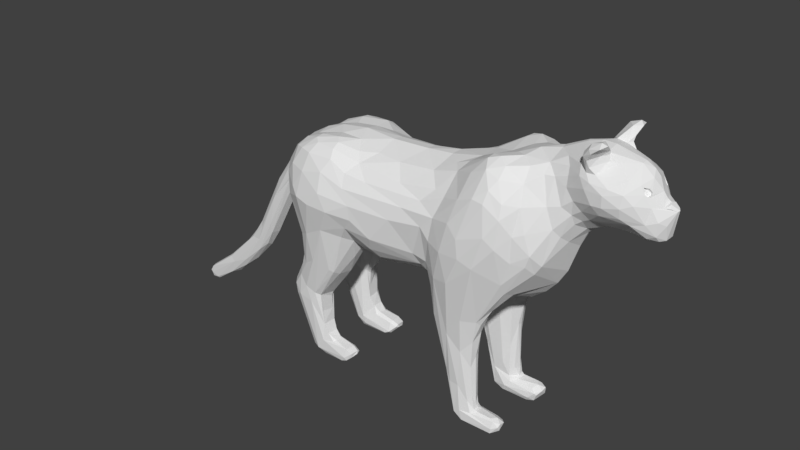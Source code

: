 # Source: Mountain_Lion_v2.blend  (saved by Blender 2.77.0; exported with 4.5.12 LTS)
import bpy
from mathutils import Matrix  # noqa: F401  (used for matrix-valued properties, if any)

bpy.ops.wm.read_factory_settings(use_empty=True)
scene = bpy.context.scene
scene.name = 'Scene'

# ---- collections
col_collection_1 = bpy.data.collections.new('Collection 1'); scene.collection.children.link(col_collection_1)

# ---- world
world_world = bpy.data.worlds.new('World'); scene.world = world_world
world_world.color = (0.05088, 0.05088, 0.05088)
world_world.use_sun_shadow = False
world_world.sun_shadow_jitter_overblur = 0.0
world_world.cycles.sampling_method = 'MANUAL'

# ---- meshes
me_plane_001 = bpy.data.meshes.new('Plane.001')
me_plane_001.from_pydata([(0.6654, 3.686, 0.1025), (-0.4421, 3.327, 0.3007), (-0.1316, 3.39, 0.4923), (-1.454, 2.951, 0.3333), (-2.49, 2.671, 0.1857), (-3.341, 2.561, 0.1151), (-5.536, 2.525, -3.462e-07), (-6.416, 2.398, 2.185e-07), (-6.942, 2.15, 0.4465), (-8.056, 1.43, 0.01419), (1.495, 1.691, 0.06363), (2.005, 2.034, 0.1008), (1.744, 1.922, 0.03302), (2.125, 2.134, 0.2689), (2.545, 2.097, 0.03031), (2.641, 2.136, 0.2061), (3.06, 2.011, 0.04893), (3.538, 2.191, 0.1518), (3.392, 2.321, 0.4055), (3.17, 2.223, 0.4217), (2.839, 2.547, 0.6733), (2.659, 2.692, 0.8079), (2.157, 2.641, 0.8504), (1.64, 2.54, 0.7388), (1.982, 2.89, 0.9693), (1.369, 2.345, 0.6947), (1.58, 2.195, 0.5422), (-8.021, 0.8598, 0.4104), (-5.804, -0.7387, 0.1281), (-5.248, -0.8272, 0.4603), (-5.079, 2.241, 0.8636), (-4.139, -0.4977, 1.148), (0.0405, -0.1934, 0.9358), (0.6441, 0.6182, 0.9884), (1.209, 1.493, 0.457), (1.539, 3.84, 0.6064), (2.944, 3.509, 0.504), (3.159, 3.283, 0.3436), (3.142, 3.342, 0.3179), (3.424, 2.992, 0.2505), (-7.945, 1.429, 0.3336), (-8.164, 1.162, 0.1988), (-6.793, -0.5443, 1.423), (-5.032, -0.2995, 1.194), (-4.951, -0.3457, 1.109), (-7.276, -0.4999, 0.6907), (-7.281, -0.375, 0.4995), (-7.125, -1.135, 0.7337), (-3.424, 1.901, 1.158), (-2.295, 2.065, 1.14), (-2.659, 1.701, 1.313), (0.8453, 3.182, 0.6902), (1.126, 2.524, 0.794), (-3.526, 0.9667, 1.551), (-3.171, 1.403, 1.453), (-5.116, 1.788, 1.426), (-4.874, 2.033, 1.101), (-7.37, 1.827, 0.876), (-7.059, 1.984, 1.155), (-4.812, 1.005, 1.682), (-5.059, 1.415, 1.61), (-7.828, 0.7695, 0.5321), (-7.926, 0.5559, 0.3462), (1.178, 3.521, 0.6222), (1.204, 3.302, 0.7065), (1.59, 3.48, 0.8764), (1.745, 3.6, 0.8589), (1.888, 3.416, 0.9484), (2.704, 3.592, 0.6209), (2.36, 3.375, 0.9217), (3.054, 3.307, 0.5074), (2.7, 3.298, 0.8308), (3.225, 3.013, 0.4496), (-7.779, 0.5596, 0.4453), (-7.562, 0.2443, 0.5919), (-5.019, 0.2413, 1.574), (-7.507, 0.6166, 1.073), (-7.519, 1.003, 1.123), (-2.882, 0.106, 1.303), (0.9829, 1.897, 0.8649), (1.116, 1.68, 0.7028), (1.394, 2.059, 0.5737), (1.204, 3.031, 0.7495), (1.414, 2.756, 0.7773), (1.764, 3.227, 0.9512), (2.259, 3.218, 0.9911), (2.254, 2.903, 0.97), (2.661, 2.973, 0.8852), (2.914, 3.066, 0.7323), (3.164, 2.604, 0.5461), (3.414, 2.691, 0.422), (3.553, 2.593, 0.2521), (0.6246, 1.195, 1.225), (0.8013, 2.456, 0.8922), (0.2148, 2.914, 1.013), (0.59, 3.17, 0.73), (0.2852, 2.391, 1.219), (0.8064, 0.8761, 0.9492), (0.07456, 3.537, 0.1258), (0.7587, 0.02514, 0.05928), (-0.4212, -0.8262, 0.06674), (-3.572, -0.8421, 0.3158), (-5.091, -0.5316, 0.1634), (-7.625, 0.2913, 0.3104), (-7.902, 1.152, 0.5205), (3.419, 2.177, 0.2852), (3.124, 2.094, 0.2606), (2.635, 2.294, 0.4366), (1.775, 2.306, 0.5795), (1.564, 1.892, 0.2556), (-2.46, -0.5609, 0.8717), (-2.421, -0.341, 1.183), (-2.74, -0.5095, 0.824), (-0.2264, -0.5783, 0.4039), (-0.06355, -0.3885, 0.631), (-0.05703, 2.466, 1.502), (-0.06376, 0.2202, 1.37), (0.1752, 0.9164, 1.387), (0.2108, 1.649, 1.407), (0.4653, 1.744, 1.272), (-1.706, 0.7353, 1.756), (-2.54, 1.058, 1.459), (-2.23, 0.7748, 1.517), (-2.128, 1.435, 1.467), (-2.43, 0.0406, 1.334), (-2.752, -0.2289, 1.129), (-0.04616, 2.084, 1.617), (-0.1245, 1.291, 1.654), (0.5096, 0.8621, 1.228), (-1.96, -0.1418, 1.623), (-2.358, -0.8244, 0.2799), (-0.3892, -0.6345, 0.321), (-2.089, -0.7691, 0.2559), (-0.5343, -0.6329, 0.3001), (-1.188, -0.8085, 0.2564), (-1.914, 2.012, 1.296), (-1.32, 2.223, 1.551), (-0.8231, 2.433, 1.642), (-0.4928, 2.394, 1.657), (-1.151, 1.303, 1.811), (-1.079, 0.7825, 1.828), (-1.494, 1.587, 1.706), (-1.476, -0.07083, 1.744), (-0.6938, 0.6133, 1.766), (-0.3864, 1.564, 1.764), (-1.192, 2.869, 1.191), (-0.8505, 3.287, 0.986), (-0.2935, 2.971, 1.322), (-0.2893, 3.248, 1.05), (-0.6981, 3.123, 1.269), (-0.4368, 2.733, 1.526), (-1.186, -1.191, 1.483), (-0.8078, -1.189, 1.286), (-0.05843, -0.1007, 1.221), (-0.4571, -0.7431, 0.7424), (-0.4388, -0.6698, 0.5218), (-0.7412, -1.141, 0.7977), (-2.086, -1.346, 1.399), (-2.206, -0.5143, 1.407), (-0.4641, -0.7879, 1.089), (-1.781, -0.9803, 0.3939), (-0.8912, -0.8714, 0.4461), (-1.185, -1.252, 0.5467), (-2.375, -0.9566, 0.5504), (-2.274, -1.0, 0.4523), (-0.9428, -1.864, 1.225), (-1.06, -1.732, 0.7147), (-1.875, -1.481, 0.4862), (-1.375, -1.707, 0.5627), (-1.63, -1.779, 1.434), (-0.8338, -1.592, 1.0), (-0.9392, -2.382, 1.055), (-1.341, -3.34, 1.283), (-0.9556, -2.327, 0.9393), (-1.002, -2.687, 1.185), (-1.739, -2.982, 1.264), (-1.263, -2.235, 1.329), (-1.072, -3.007, 0.7747), (-1.922, -2.709, 0.7058), (-0.9636, -3.735, 0.8704), (-1.788, -3.06, 0.6691), (-1.515, -3.841, 0.6904), (-1.256, -3.593, 0.7034), (-0.8937, -3.864, 1.045), (-0.9575, -3.571, 1.149), (-1.604, -3.323, 1.277), (-1.062, -3.784, 1.208), (-1.272, -4.116, 1.282), (-0.8604, -4.002, 0.9634), (-0.883, -3.99, 1.142), (-1.453, -4.243, 1.267), (-0.948, -4.11, 1.227), (-1.055, -3.999, 0.7564), (-0.8256, -4.066, 0.8652), (-0.9936, -4.15, 0.7174), (-1.609, -4.186, 0.769), (-1.501, -4.358, 0.7039), (-1.216, -4.484, 0.6979), (-1.139, -4.305, 0.6539), (-0.3412, -4.045, 1.127), (-0.7933, -4.038, 1.126), (-1.188, -4.396, 1.287), (-0.2734, -4.434, 1.243), (-0.08566, -4.213, 1.166), (-0.05602, -4.163, 0.9146), (-0.3265, -4.129, 0.809), (-0.4615, -4.541, 0.7602), (-0.2706, -4.487, 0.7818), (-0.4029, -4.42, 0.7111), (-0.2092, -4.231, 0.7523), (-0.2565, -4.288, 1.25), (-0.2234, -4.05, 0.9778), (-0.05741, -4.131, 1.088), (-0.2314, -4.093, 1.17), (-0.07508, -4.332, 1.097), (-0.2359, -4.503, 0.8331), (-4.144, 0.1964, 1.573), (-4.435, 1.698, 1.378), (-4.612, -0.4604, 1.136), (-4.302, -0.2135, 1.379), (-4.509, 2.507, 0.1023), (-4.549, 2.277, 0.6747), (0.1838, 3.281, 0.7341), (0.5907, 3.421, 0.5233), (3.38, 3.153, 0.007133), (3.068, 3.608, 0.144), (2.76, 3.874, 0.1356), (2.33, 3.861, 0.4517), (1.992, 4.027, 0.3822), (1.661, 4.016, 0.3619), (1.28, 3.995, 0.06903), (-7.823, 0.437, 0.1752), (-7.607, 1.731, 0.4644), (-7.005, 2.156, 0.8207), (-7.555, 1.384, 0.988), (-5.839, 2.448, 0.8223), (-3.784, 2.251, 0.743), (-2.652, 2.358, 0.7627), (-2.092, 2.657, 0.5425), (-1.838, 2.601, 0.8539), (-1.659, 2.836, 0.595), (-0.8515, 3.309, 0.7279), (-0.5407, 3.38, 0.8853), (1.01, 3.666, 0.4204), (-7.052, -0.7702, 0.5035), (-6.593, -0.9853, 0.3525), (-6.649, -0.5848, 0.1488), (-5.784, -1.377, 1.44), (-5.242, -0.145, 1.476), (-7.018, 1.559, 1.446), (-6.391, 2.028, 1.433), (-6.771, 2.033, 1.307), (-5.614, 2.042, 1.421), (-5.786, 1.12, 1.799), (-5.814, 1.684, 1.629), (-6.632, 0.7756, 1.76), (-6.488, 1.521, 1.634), (-7.324, 1.208, 1.32), (-6.846, 0.9963, 1.655), (-7.151, 0.6061, 1.477), (-6.176, 0.6863, 1.83), (-5.527, 0.641, 1.8), (-6.447, 2.346, 1.035), (-6.257, 2.289, 1.204), (-5.686, 2.386, 1.023), (-5.677, 2.274, 1.23), (-6.434, 2.374, 0.8099), (-6.045, 2.391, 0.4351), (-5.025, -0.5786, 0.6288), (-6.466, -0.3863, 1.592), (-5.865, -0.06254, 1.652), (-7.12, -0.5775, 1.113), (-7.084, -1.137, 1.008), (-6.187, -1.046, 0.3116), (-5.838, -1.039, 0.3366), (-5.529, -1.563, 0.7995), (-5.666, -1.437, 1.372), (-6.919, -2.062, 0.5794), (-6.674, -1.51, 0.4993), (-7.023, -1.376, 0.6438), (-7.196, -1.722, 0.8084), (-7.205, -1.893, 0.7267), (-7.17, -1.716, 1.023), (-7.034, -1.995, 1.302), (-6.715, -1.495, 1.393), (-6.953, -1.367, 1.22), (-5.71, -1.594, 0.6277), (-5.62, -1.546, 1.184), (-6.357, -1.238, 1.493), (-6.754, -2.257, 1.385), (-6.721, -2.229, 0.5681), (-6.294, -1.753, 0.513), (-7.335, -2.542, 0.6586), (-7.515, -2.407, 0.8168), (-7.458, -2.673, 0.8013), (-7.488, -2.596, 0.9471), (-7.495, -2.404, 1.022), (-7.305, -2.412, 1.248), (-6.48, -2.46, 0.6395), (-6.326, -2.47, 1.249), (-7.015, -2.617, 1.377), (-6.794, -2.743, 0.5707), (-7.041, -2.644, 0.5739), (-6.205, -2.483, 0.8394), (-6.257, -2.636, 0.855), (-6.298, -2.514, 0.7398), (-6.449, -2.394, 1.355), (-7.209, -2.691, 1.29), (-7.365, -2.68, 1.16), (-6.242, -3.444, 0.802), (-6.323, -3.039, 1.188), (-6.259, -3.442, 1.206), (-6.271, -3.069, 0.8372), (-6.595, -2.726, 1.372), (-6.67, -4.253, 0.7206), (-6.808, -4.338, 0.8354), (-6.839, -4.315, 0.9727), (-6.711, -4.287, 1.174), (-6.45, -4.146, 0.7004), (-6.288, -3.998, 1.241), (-6.347, -4.565, 0.8917), (-6.621, -4.501, 0.8668), (-5.994, -3.968, 0.7944), (-6.505, -4.331, 1.245), (-5.899, -3.913, 1.104), (-5.949, -3.943, 1.19), (-6.598, -4.488, 1.052), (-5.933, -3.892, 0.8848), (-6.475, -4.481, 0.7645), (-6.361, -4.371, 0.6982), (-5.265, -4.109, 1.179), (-5.452, -4.005, 1.184), (-5.471, -4.272, 1.255), (-5.7, -4.509, 1.103), (-6.258, -4.474, 1.176), (-5.736, -4.541, 0.8718), (-5.43, -4.32, 0.7084), (-5.446, -4.056, 0.7967), (-5.256, -4.146, 0.8253), (-5.581, -4.419, 1.233), (-5.577, -4.405, 0.699), (-5.242, -4.09, 0.9172), (-5.792, -4.525, 0.8005), (-5.412, -4.378, 0.791), (-5.222, -4.179, 0.955), (-5.261, -4.224, 1.141), (-5.419, -4.363, 1.213), (-8.062, 0.644, 0.3776), (-8.08, 0.3867, 0.2643), (-8.115, 1.009, 0.3358), (-8.338, 0.2324, 0.3391), (-8.916, 0.08609, 0.1759), (-8.426, -0.1736, 0.2238), (-9.032, -0.5379, 0.3299), (-9.33, -1.859, 0.2023), (-9.277, -1.498, 0.2995), (-9.621, -2.369, 0.1411), (-9.713, -1.762, 0.2589), (-9.885, -2.261, 0.2669), (-9.791, -1.622, 0.1625), (-10.65, -2.634, -0.001712), (-10.23, -2.294, 0.1903), (-10.84, -2.887, 0.1335), (-10.21, -3.107, 0.03783), (-9.923, -2.641, 0.2196), (-10.71, -3.523, 0.1427), (-11.38, -3.41, 0.1523), (-11.16, -3.518, 0.2331), (-10.6, -3.246, 0.2347), (-11.37, -3.986, 0.1795), (-12.37, -4.157, 0.1323), (-12.15, -4.474, 0.1488), (-12.12, -4.519, 0.112), (-12.4, -4.398, 0.1428), (-12.38, -4.526, 0.1177), (-12.5, -4.349, 0.1156), (3.137, 3.235, 0.4441), (3.016, 3.389, 0.3342), (3.098, 3.256, 0.3187), (3.086, 3.415, 0.35), (2.996, 3.453, 0.4627), (3.077, 3.213, 0.4112), (2.991, 3.29, 0.4658), (2.959, 3.428, 0.439), (3.088, 3.307, 0.2919), (3.527, 3.071, 0.1001), (3.68, 2.919, 0.0526), (3.546, 2.993, 0.1687), (2.132, 4.045, 0.5395), (1.991, 4.014, 0.7031), (1.828, 4.079, 0.3919), (2.034, 4.353, 0.6086), (1.693, 4.059, 0.553), (1.54, 3.73, 0.7533), (1.698, 4.031, 0.9885), (1.798, 3.947, 0.9892), (2.095, 4.421, 0.886), (1.864, 4.253, 1.037), (1.833, 4.334, 0.8502), (1.69, 4.134, 0.9274), (2.207, 4.34, 0.8015), (1.83, 3.754, 0.9057), (2.136, 4.316, 1.059), (1.968, 3.601, 0.8354), (1.922, 4.15, 1.053), (2.155, 4.155, 0.5699), (-5.407, -4.005, 0.8866), (-5.203, -0.9176, 0.9653), (-4.612, -0.6974, 0.8134), (-4.9, -0.5927, 0.4994), (-0.3411, -4.526, 1.149), (-0.9846, -4.508, 1.122), (-1.369, -4.431, 1.127), (-1.576, -4.248, 1.113), (-1.954, -2.564, 0.9807), (-1.878, -2.715, 1.178), (-2.226, -1.373, 1.22), (-2.348, -0.6503, 1.073), (-2.466, -0.8283, 0.2814), (-2.445, -0.7962, 0.4359), (-4.969, -0.4627, 0.8318), (-2.747, -0.6715, 0.5197), (-4.131, -0.7505, 0.8247), (0.624, 3.689, -0.06406), (-0.3997, 3.34, -0.322), (-0.1316, 3.39, -0.4923), (-1.485, 2.942, -0.3134), (-0.8651, 3.122, -0.04318), (-2.461, 2.698, -0.1272), (-3.372, 2.529, -0.1963), (-7.557, 1.865, 1.197e-06), (-6.942, 2.15, -0.4464), (1.587, 1.804, -0.08065), (2.004, 2.047, -0.1316), (2.52, 2.112, -0.1073), (3.083, 2.02, -0.09325), (3.288, 2.034, 0.03299), (3.436, 2.112, -0.1258), (3.476, 2.216, -0.2675), (3.569, 2.228, -0.06756), (3.372, 2.306, -0.4091), (2.824, 2.482, -0.6351), (2.839, 2.547, -0.6733), (2.659, 2.692, -0.8079), (2.157, 2.641, -0.8504), (1.64, 2.54, -0.7388), (1.982, 2.89, -0.9693), (1.58, 2.195, -0.5422), (-7.874, 1.039, -0.5504), (-7.538, 0.5004, -0.9399), (-5.704, -0.7632, -0.1894), (-5.248, -0.8272, -0.4603), (-5.145, 2.194, -1.011), (-4.139, -0.4977, -1.148), (-2.86, -0.2509, -1.125), (0.3321, -0.1037, -0.546), (0.6441, 0.6182, -0.9884), (1.163, 1.559, -0.6061), (1.545, 3.862, -0.5775), (2.223, 3.836, -0.5323), (2.702, 3.559, -0.6517), (2.945, 3.505, -0.5077), (3.158, 3.279, -0.347), (3.282, 3.124, -0.272), (3.464, 3.092, -0.002278), (-7.917, 1.483, -0.3252), (-6.69, -0.5134, -1.491), (-5.044, -0.1968, -1.275), (-4.951, -0.3457, -1.109), (-7.325, -0.3512, -0.6624), (-7.125, -1.135, -0.7337), (-3.867, 1.888, -1.181), (-2.654, 1.984, -1.136), (-1.842, 2.187, -1.202), (-2.451, 1.583, -1.382), (-1.976, 1.567, -1.494), (0.8453, 3.182, -0.6902), (1.126, 2.524, -0.794), (-3.526, 0.9667, -1.551), (-3.171, 1.403, -1.453), (-5.116, 1.788, -1.426), (-7.13, 1.929, -1.134), (-4.812, 1.005, -1.682), (-5.059, 1.415, -1.61), (-7.918, 0.8322, -0.471), (-7.955, 0.6882, -0.4091), (-7.747, 0.6088, -0.5616), (1.178, 3.521, -0.6222), (1.204, 3.302, -0.7065), (1.59, 3.48, -0.8764), (1.888, 3.416, -0.9484), (1.752, 3.601, -0.8611), (2.349, 3.353, -0.9344), (2.756, 3.316, -0.7849), (2.996, 3.422, -0.4915), (3.225, 3.013, -0.4497), (3.7, 2.934, -0.006796), (-7.854, 0.5509, -0.3539), (-7.559, 0.2721, -0.6313), (-5.019, 0.2413, -1.574), (-4.767, 0.5906, -1.665), (-7.545, 0.936, -1.087), (-2.882, 0.106, -1.303), (0.9829, 1.897, -0.8649), (1.369, 2.345, -0.6947), (1.204, 3.031, -0.7495), (1.414, 2.756, -0.7773), (1.764, 3.227, -0.9512), (2.265, 3.186, -0.9928), (2.254, 2.903, -0.97), (2.661, 2.973, -0.8852), (2.842, 3.183, -0.7799), (3.164, 2.604, -0.5461), (3.427, 2.669, -0.4163), (3.553, 2.592, -0.2521), (0.6246, 1.195, -1.225), (0.8014, 2.456, -0.8922), (0.4655, 1.744, -1.272), (0.2292, 2.923, -1.001), (0.5901, 3.17, -0.73), (0.2852, 2.392, -1.219), (0.8064, 0.8761, -0.9492), (0.1464, 3.529, -0.1853), (0.9947, 0.4319, 1.655e-07), (1.274, 1.227, -1.044e-07), (1.414, 1.591, -0.1415), (0.403, -0.3808, 6.366e-08), (0.7804, 0.105, -0.1246), (-0.00342, -0.6917, -7.756e-09), (-2.809, -0.9148, -1.285e-07), (-2.747, -0.6715, -0.5197), (-3.572, -0.8421, -0.3158), (-4.081, -0.9518, 4.113e-08), (-5.332, -0.4832, 0.05407), (-5.452, -0.5112, -0.02246), (-5.05, -0.544, -0.2096), (-7.227, 0.03009, -9.298e-07), (-6.826, -0.3144, -0.01091), (-7.533, 0.1824, -0.3233), (-7.982, 1.207, -0.4028), (3.188, 2.143, -0.347), (2.596, 2.21, -0.3245), (2.028, 2.17, -0.3539), (1.775, 2.306, -0.5795), (1.391, 1.995, -0.5412), (1.642, 1.911, -0.2134), (-2.46, -0.5609, -0.8717), (-2.74, -0.5095, -0.8239), (-0.1552, -0.5305, -0.4447), (-0.1297, -0.4325, -0.6931), (-0.08391, 2.451, -1.528), (-0.1455, 0.6856, -1.55), (0.03568, 0.075, -1.248), (0.2108, 1.649, -1.407), (-2.279, 1.017, -1.492), (-2.653, 0.9, -1.439), (-2.527, -0.1925, -1.218), (-2.397, 0.3935, -1.411), (0.1752, 0.9164, -1.387), (-0.08021, 1.64, -1.652), (-0.04654, 2.088, -1.616), (0.5096, 0.8621, -1.228), (-1.93, 0.03445, -1.656), (-2.358, -0.8244, -0.2799), (-2.089, -0.7691, -0.2559), (-0.3893, -0.6345, -0.321), (-0.5343, -0.6329, -0.3001), (-1.188, -0.8085, -0.2564), (-1.956, -0.9433, -2.971e-07), (-0.4463, -0.8443, -0.04314), (-0.9893, 2.208, -1.675), (-1.327, 2.226, -1.542), (-0.4929, 2.394, -1.657), (-1.647, 0.8084, -1.771), (-1.079, 0.7825, -1.828), (-1.494, 1.587, -1.706), (-1.476, -0.07077, -1.744), (-0.6939, 0.6134, -1.766), (-0.3684, 1.464, -1.756), (-1.181, 2.823, -1.235), (-0.8505, 3.287, -0.986), (-0.443, 2.91, -1.419), (-0.1573, 2.858, -1.329), (-0.6981, 3.123, -1.269), (-0.2892, 3.248, -1.05), (-1.171, -1.091, -1.498), (-0.7409, -1.143, -1.249), (-0.4571, -0.7431, -0.7424), (-0.8206, -1.152, -0.7208), (-0.4388, -0.6698, -0.5218), (-2.265, -0.3502, -1.371), (-0.1162, -0.3286, -1.024), (-0.6404, -1.091, -1.007), (-1.781, -0.9803, -0.3939), (-0.8912, -0.8714, -0.4461), (-1.185, -1.252, -0.5467), (-2.375, -0.9566, -0.5504), (-2.274, -1.0, -0.4523), (-0.9428, -1.864, -1.225), (-2.089, -1.356, -1.394), (-1.738, -2.982, -1.264), (-1.06, -1.732, -0.7147), (-1.875, -1.481, -0.4862), (-1.375, -1.707, -0.5627), (-1.63, -1.779, -1.434), (-0.8338, -1.592, -1.0), (-0.9392, -2.382, -1.055), (-1.341, -3.34, -1.283), (-0.9556, -2.327, -0.9393), (-1.002, -2.687, -1.185), (-1.604, -3.323, -1.277), (-1.263, -2.235, -1.329), (-1.072, -3.007, -0.7747), (-1.922, -2.709, -0.7058), (-0.9636, -3.735, -0.8704), (-1.788, -3.06, -0.6691), (-1.515, -3.841, -0.6904), (-1.256, -3.593, -0.7034), (-0.8937, -3.864, -1.045), (-0.9575, -3.571, -1.149), (-1.062, -3.784, -1.208), (-1.272, -4.116, -1.282), (-0.8604, -4.002, -0.9634), (-0.883, -3.99, -1.142), (-0.7933, -4.038, -1.126), (-1.535, -4.2, -1.218), (-1.404, -4.285, -1.271), (-0.948, -4.11, -1.226), (-1.055, -3.999, -0.7564), (-0.8256, -4.066, -0.8652), (-0.9936, -4.15, -0.7174), (-1.609, -4.186, -0.769), (-1.501, -4.358, -0.7039), (-1.216, -4.484, -0.6979), (-1.139, -4.305, -0.6539), (-0.3412, -4.045, -1.127), (-1.188, -4.396, -1.287), (-0.2734, -4.434, -1.243), (-0.08566, -4.213, -1.166), (-0.3265, -4.129, -0.809), (-0.4615, -4.541, -0.7602), (-0.4029, -4.42, -0.7111), (-0.2092, -4.231, -0.7523), (-0.2565, -4.288, -1.25), (-0.2234, -4.05, -0.9778), (-0.05741, -4.131, -1.088), (-0.2314, -4.093, -1.17), (-0.07508, -4.332, -1.097), (-0.05602, -4.163, -0.9146), (-0.2477, -4.501, -0.8087), (-4.575, -0.8359, -6.663e-07), (-4.144, 0.1964, -1.573), (-4.435, 1.698, -1.378), (-4.793, 2.088, -1.018), (-4.612, -0.4604, -1.136), (-4.302, -0.2135, -1.379), (-4.472, 2.482, -0.1889), (-4.549, 2.277, -0.6748), (0.1838, 3.281, -0.7341), (3.276, 3.292, 0.006181), (2.976, 3.742, -0.07286), (3.106, 3.572, -0.1031), (2.714, 3.838, -0.2455), (2.755, 3.894, -0.02849), (2.043, 4.0, -0.3897), (1.991, 4.094, -1.218e-06), (1.794, 4.052, -0.3626), (1.643, 4.099, 1.362e-06), (1.259, 3.994, -0.05935), (-7.736, 0.3862, -0.2009), (-7.869, 0.3908, -0.007773), (-7.592, 1.735, -0.515), (-7.005, 2.156, -0.8208), (-7.607, 1.258, -0.9615), (-5.839, 2.448, -0.8223), (-5.562, 2.432, -0.439), (-3.784, 2.251, -0.743), (-2.982, 2.303, -0.7724), (-2.263, 2.595, -0.5315), (-2.279, 2.378, -0.8631), (-1.659, 2.836, -0.595), (-0.8653, 3.297, -0.7123), (-1.707, 2.685, -0.8684), (-0.5407, 3.38, -0.8853), (1.01, 3.666, -0.4207), (0.5907, 3.421, -0.5233), (-6.917, -0.834, -0.4305), (-7.281, -0.3749, -0.4995), (-6.625, -0.5996, -0.1513), (-5.703, -1.452, -1.402), (-5.321, -0.1147, -1.514), (-7.399, 1.667, -1.005), (-6.912, 1.471, -1.529), (-6.391, 2.028, -1.433), (-6.812, 2.07, -1.257), (-5.614, 2.042, -1.421), (-5.677, 2.274, -1.23), (-5.786, 1.12, -1.799), (-5.814, 1.684, -1.629), (-6.514, 1.317, -1.695), (-7.059, 0.7307, -1.558), (-7.325, 1.226, -1.315), (-7.381, 0.6395, -1.254), (-6.176, 0.6863, -1.83), (-6.661, 0.6657, -1.74), (-5.527, 0.641, -1.8), (-6.447, 2.346, -1.035), (-6.257, 2.289, -1.204), (-5.686, 2.386, -1.023), (-6.434, 2.374, -0.8099), (-6.272, 2.346, -0.4347), (-6.305, -0.7102, -1.554), (-5.865, -0.06255, -1.652), (-7.138, -0.7429, -0.9922), (-6.215, -0.7543, -0.1604), (-6.314, -1.217, -0.369), (-5.707, -1.813, -0.8559), (-5.443, -1.348, -0.6798), (-6.919, -2.062, -0.5794), (-7.023, -1.376, -0.6438), (-7.196, -1.722, -0.8084), (-7.205, -1.893, -0.7268), (-7.237, -1.87, -1.023), (-7.091, -1.367, -1.018), (-6.977, -1.574, -1.214), (-6.715, -1.495, -1.393), (-5.794, -1.476, -0.5411), (-6.298, -2.514, -0.7397), (-5.806, -1.706, -1.332), (-6.754, -2.257, -1.385), (-6.721, -2.229, -0.5681), (-6.674, -1.51, -0.4993), (-6.294, -1.753, -0.513), (-7.33, -2.542, -0.6561), (-7.5, -2.385, -0.8032), (-7.499, -2.513, -1.002), (-7.465, -2.326, -1.018), (-7.305, -2.412, -1.248), (-6.48, -2.46, -0.6395), (-6.305, -2.456, -1.231), (-6.356, -2.678, -1.257), (-7.041, -2.644, -0.5739), (-6.794, -2.743, -0.5707), (-6.206, -2.482, -0.8261), (-6.257, -2.636, -0.8551), (-6.43, -2.431, -1.347), (-7.476, -2.653, -0.8152), (-7.314, -2.662, -1.226), (-6.242, -3.444, -0.802), (-6.258, -3.407, -1.141), (-7.069, -2.624, -1.369), (-6.595, -2.726, -1.372), (-6.271, -3.069, -0.8372), (-6.328, -3.406, -1.252), (-6.67, -4.253, -0.7206), (-6.827, -4.326, -0.8492), (-6.822, -4.322, -1.001), (-6.817, -4.184, -1.122), (-6.566, -4.379, -1.221), (-6.45, -4.146, -0.7004), (-6.467, -4.34, -1.244), (-6.288, -3.998, -1.241), (-6.347, -4.565, -0.8917), (-6.631, -4.511, -0.9182), (-5.994, -3.968, -0.7944), (-5.899, -3.913, -1.104), (-5.949, -3.943, -1.19), (-5.933, -3.892, -0.8848), (-6.361, -4.371, -0.6982), (-5.265, -4.109, -1.179), (-5.452, -4.005, -1.184), (-5.471, -4.272, -1.255), (-5.419, -4.363, -1.213), (-5.7, -4.509, -1.103), (-6.388, -4.46, -1.187), (-5.736, -4.541, -0.8718), (-5.43, -4.32, -0.7084), (-5.256, -4.146, -0.8253), (-5.446, -4.056, -0.7967), (-5.581, -4.42, -1.233), (-5.577, -4.405, -0.699), (-5.242, -4.09, -0.9172), (-5.792, -4.525, -0.8005), (-5.412, -4.378, -0.791), (-5.261, -4.224, -1.141), (-5.222, -4.179, -0.955), (-8.168, 1.167, -0.1877), (-8.779, 0.4322, 0.01004), (-8.233, 0.4885, -0.3531), (-8.067, 0.2257, -0.0001223), (-8.171, 0.2334, -0.2284), (-7.957, 0.4126, -0.1573), (-8.193, 0.8875, -0.3358), (-8.011, 0.4967, -0.2982), (-8.803, 0.2688, -0.1675), (-8.479, -0.1792, -0.2795), (-9.137, -0.1748, 0.003426), (-8.962, -0.7152, -0.3383), (-9.363, -1.899, -0.2094), (-9.037, -0.4436, -0.3049), (-9.189, -0.4227, -0.1638), (-8.568, -0.6097, 0.002185), (-9.239, -1.863, -0.01974), (-9.615, -1.58, -0.2656), (-9.404, -1.789, -0.2773), (-9.81, -1.53, -0.01535), (-10.14, -2.03, 0.01763), (-9.947, -2.193, -0.2607), (-9.777, -1.618, -0.1725), (-9.616, -2.444, -0.02593), (-10.39, -3.08, -0.2341), (-10.23, -2.235, -0.1537), (-10.56, -3.389, -0.1446), (-9.804, -2.537, -0.2003), (-11.5, -3.45, 0.01025), (-11.31, -3.606, -0.2225), (-10.94, -3.004, -0.154), (-11.11, -3.9, 0.02233), (-11.26, -3.878, -0.1964), (-11.61, -3.583, -0.1407), (-11.27, -3.996, -0.08084), (-12.02, -4.471, -0.09969), (-12.39, -4.129, 0.003681), (-12.35, -4.13, -0.1257), (-12.32, -4.544, -0.1177), (-12.16, -4.49, -0.146), (-12.34, -4.237, -0.151), (-12.48, -4.324, -0.123), (-12.12, -4.544, -0.0276), (-12.45, -4.462, -0.1139), (3.066, 3.293, -0.497), (3.139, 3.235, -0.444), (3.023, 3.385, -0.33), (3.055, 3.444, -0.3734), (2.991, 3.291, -0.4658), (3.076, 3.213, -0.4115), (3.135, 3.352, -0.3165), (2.955, 3.424, -0.4324), (3.092, 3.277, -0.2998), (3.52, 3.063, -0.1185), (3.655, 2.965, -0.07364), (2.132, 4.009, -0.5247), (2.034, 4.353, -0.6086), (1.662, 4.006, -0.5032), (1.54, 3.73, -0.7533), (1.698, 4.031, -0.9885), (1.798, 3.947, -0.9892), (2.095, 4.421, -0.886), (2.136, 4.316, -1.059), (1.864, 4.253, -1.037), (1.833, 4.334, -0.8502), (2.207, 4.34, -0.8015), (1.83, 3.754, -0.9057), (1.985, 3.605, -0.8216), (1.922, 4.15, -1.053), (2.155, 4.155, -0.5699), (-5.407, -4.005, -0.8867), (-5.307, -1.17, -0.9054), (-4.612, -0.6974, -0.8134), (-4.9, -0.5926, -0.4994), (-0.3411, -4.526, -1.149), (-0.9846, -4.508, -1.122), (-1.369, -4.431, -1.127), (-1.576, -4.259, -1.086), (-1.905, -2.705, -1.13), (-2.226, -1.373, -1.22), (-2.348, -0.6503, -1.073), (-2.466, -0.8283, -0.2814), (-2.445, -0.7962, -0.4359), (-4.989, -0.5195, -0.6575), (-5.0, -0.4237, -1.023), (-4.131, -0.7505, -0.8247), (-6.166, -0.6677, 1.336e-08), (-4.351, -0.9082, 0.3371), (-0.977, -0.7606, 0.3114), (-1.454, -0.8169, 0.3021), (-1.903, -0.8421, 0.2974), (-0.7429, -1.289, 1.165), (-4.767, 0.5907, 1.665), (2.151, 3.893, 0.541), (3.47, 2.983, -0.2347), (-7.006, -0.571, -1.239), (-4.351, -0.9082, -0.3371), (-0.977, -0.7606, -0.3114), (-1.454, -0.8169, -0.3021), (-1.903, -0.8421, -0.2974), (-0.7383, 1.805, -1.778), (-6.475, -4.481, -0.7645), (1.69, 4.134, -0.9274), (1.991, 4.014, -0.703), (-2.374, -0.8245, 0.2936), (-0.3961, -0.6399, 0.3249), (-0.1525, -4.283, 0.7873), (-5.06, -0.5806, 0.3457), (-5.325, 2.41, 0.4998), (-6.114, -3.735, 0.8486), (-6.134, -3.742, 1.176), (-6.996, 2.199, 4.697e-07), (-2.374, -0.8245, -0.2936), (-0.3961, -0.6399, -0.3249), (-0.7808, 2.642, -1.554), (-0.1525, -4.283, -0.7873), (-5.06, -0.5806, -0.3457), (-5.14, 2.345, -0.6167), (-6.114, -3.735, -0.8486), (-6.134, -3.742, -1.176)], [], [(424, 427, 1), (3, 1, 427), (236, 5, 220, 221), (238, 240, 3), (23, 25, 26, 108), (6, 894, 220), (267, 6, 7), (8, 7, 897), (8, 897, 430), (430, 9, 232), (40, 232, 9), (11, 13, 109), (13, 11, 14), (16, 436, 106), (436, 17, 105), (17, 18, 105), (20, 18, 89), (89, 21, 20), (19, 20, 107), (22, 86, 24), (108, 20, 22), (22, 21, 86), (23, 108, 22), (25, 81, 26), (893, 29, 28, 533), (76, 61, 73), (284, 42, 271, 285), (286, 274, 28), (112, 125, 31), (31, 422, 112), (32, 33, 153), (32, 114, 99), (34, 81, 80), (35, 0, 243), (243, 393, 35), (879, 403, 227), (68, 226, 227), (225, 226, 36), (36, 226, 68), (37, 376, 659), (39, 659, 376), (39, 376, 72), (40, 9, 41), (42, 259, 271), (259, 76, 271), (51, 64, 63, 223), (43, 75, 248), (74, 103, 46), (45, 46, 47), (46, 244, 47), (244, 279, 47), (47, 272, 45), (217, 50, 48), (48, 237, 236), (49, 239, 237), (50, 54, 123), (49, 50, 135), (66, 67, 69, 403), (51, 223, 95), (93, 79, 52), (52, 51, 93), (53, 121, 54), (55, 217, 56), (57, 58, 233), (57, 40, 234), (62, 27, 347), (63, 65, 393), (66, 393, 65), (66, 65, 67), (25, 79, 80, 81), (67, 85, 69), (68, 403, 69), (36, 68, 71), (70, 71, 88), (70, 380, 36), (386, 90, 91), (386, 439, 496), (231, 103, 73), (878, 261, 75), (77, 104, 76), (82, 84, 65, 64), (25, 83, 52), (25, 52, 79), (523, 524, 34, 97), (84, 83, 24), (85, 84, 24), (87, 85, 86), (88, 71, 87), (89, 87, 21), (72, 88, 89), (90, 72, 89), (90, 89, 18), (91, 90, 18), (91, 17, 386), (92, 33, 97), (79, 97, 80), (119, 92, 79), (93, 96, 119), (94, 96, 93), (94, 93, 95), (94, 222, 148), (33, 99, 97), (34, 80, 97), (0, 423, 98), (131, 130, 875, 874), (523, 97, 99), (10, 109, 34), (526, 99, 114), (100, 113, 891), (418, 421, 529), (101, 532, 529), (532, 101, 873), (533, 102, 893), (536, 537, 103), (537, 246, 103), (536, 103, 231), (536, 231, 669), (104, 40, 41), (15, 106, 107), (107, 108, 13), (26, 109, 13), (417, 158, 111), (110, 111, 112), (155, 891, 113), (115, 126, 96), (94, 148, 147), (119, 96, 118), (120, 141, 123), (121, 124, 122), (122, 123, 121), (121, 123, 54), (111, 158, 124), (118, 96, 126), (128, 92, 117), (128, 153, 33), (117, 116, 128), (129, 120, 122), (130, 876, 875), (130, 890, 876), (130, 131, 133, 132), (131, 874, 891), (134, 875, 876, 418), (134, 568, 100), (134, 874, 875), (134, 891, 874), (134, 418, 568), (138, 137, 139, 144), (876, 890, 418), (136, 123, 141), (137, 141, 139), (150, 126, 115), (138, 144, 126), (115, 147, 150), (138, 150, 137), (149, 145, 136, 137), (139, 120, 140), (142, 140, 120), (116, 127, 143), (144, 143, 127), (127, 126, 144), (149, 146, 145), (154, 156, 162, 161), (148, 242, 149), (149, 242, 146), (149, 150, 147), (149, 137, 150), (152, 153, 116), (154, 161, 155), (155, 161, 891), (155, 114, 154), (32, 159, 154, 114), (169, 142, 129), (157, 129, 158), (151, 143, 142), (142, 169, 151), (159, 32, 153, 152), (160, 164, 890, 876), (159, 152, 877), (159, 156, 154), (160, 875, 874, 161), (175, 157, 416, 415), (874, 891, 161), (160, 161, 162), (164, 419, 890), (165, 877, 152), (165, 152, 151), (157, 175, 129), (180, 178, 163, 164), (166, 168, 162), (166, 170, 173), (166, 177, 168), (178, 414, 163), (183, 171, 174, 184), (180, 164, 167), (167, 162, 168), (168, 182, 167), (170, 877, 165), (171, 165, 174), (171, 173, 170), (174, 186, 184), (186, 176, 172), (176, 186, 174), (167, 181, 180), (178, 413, 414), (180, 196, 195), (178, 195, 413), (172, 190, 187), (172, 185, 190), (183, 179, 173), (201, 190, 413, 412), (183, 184, 189), (185, 175, 190), (175, 415, 413), (186, 172, 187), (181, 182, 192), (181, 198, 196), (210, 191, 187), (188, 200, 193), (197, 206, 410, 411), (190, 201, 187), (192, 179, 188), (192, 193, 194), (194, 205, 209), (193, 200, 199, 211), (198, 208, 197), (210, 201, 202), (59, 878, 216, 53), (200, 191, 199), (201, 412, 411), (201, 411, 410), (204, 205, 211), (209, 204, 892), (207, 215, 206), (206, 197, 208), (211, 213, 212), (211, 212, 204), (215, 207, 892), (204, 212, 214), (212, 203, 214), (203, 202, 214), (202, 410, 214), (650, 532, 873), (409, 893, 102), (216, 878, 75), (60, 59, 53, 54), (218, 219, 43, 44), (56, 48, 236), (31, 408, 422), (218, 31, 219), (2, 242, 148, 222), (219, 75, 43), (218, 44, 408), (220, 894, 30), (221, 30, 56), (223, 0, 98), (222, 223, 2), (223, 98, 2), (659, 661, 225), (38, 37, 659), (660, 663, 226), (660, 225, 661), (226, 663, 665), (228, 229, 390), (228, 879, 227), (230, 667, 668), (667, 229, 228), (228, 665, 667), (230, 35, 229), (232, 233, 8), (235, 894, 267), (236, 237, 5), (237, 4, 5), (240, 241, 3), (146, 239, 145), (245, 244, 46, 246), (2, 1, 242), (242, 241, 146), (244, 245, 278, 279), (46, 103, 246), (58, 234, 257, 249), (247, 248, 270), (248, 247, 276), (43, 248, 276), (276, 407, 43), (276, 287, 407), (252, 254, 60, 55), (250, 256, 254), (250, 252, 265), (250, 263, 251), (251, 249, 250), (254, 253, 59, 60), (252, 55, 56), (259, 42, 269, 255), (253, 254, 256), (255, 256, 258), (257, 259, 258), (258, 249, 257), (259, 77, 76), (235, 262, 263, 264), (259, 255, 258), (260, 270, 261), (269, 270, 260), (260, 255, 269), (278, 277, 281, 279), (262, 251, 263), (262, 233, 58), (264, 265, 30), (264, 894, 235), (267, 8, 266), (266, 8, 233), (29, 893, 268), (268, 407, 275), (275, 407, 287), (275, 286, 29), (269, 284, 288), (269, 288, 270), (271, 45, 272), (272, 285, 271), (273, 246, 28), (246, 537, 872), (872, 534, 28), (303, 305, 286), (306, 247, 270), (270, 289, 306), (276, 306, 299), (47, 280, 282, 272), (292, 293, 281), (282, 280, 293, 296), (280, 279, 281), (280, 281, 293), (283, 282, 296, 297), (283, 285, 282), (273, 291, 278, 245), (283, 284, 285), (286, 291, 274), (305, 298, 291), (287, 299, 303), (289, 270, 288), (289, 288, 284), (284, 283, 289), (302, 301, 318, 314), (273, 274, 291), (290, 277, 278), (292, 277, 302), (293, 292, 294), (293, 294, 295), (296, 293, 295), (296, 308, 297), (295, 308, 296), (300, 283, 297), (310, 312, 299), (313, 306, 289), (300, 289, 283), (289, 300, 313), (290, 302, 277), (290, 298, 301), (304, 305, 303), (294, 316, 295), (307, 323, 300), (309, 895, 318), (313, 323, 319, 311), (312, 305, 304), (313, 311, 306), (315, 321, 326, 316), (319, 896, 311), (314, 329, 328), (315, 328, 321), (331, 330, 341, 406), (316, 317, 308), (307, 308, 317), (325, 896, 319), (332, 331, 319), (334, 339, 323), (320, 321, 328), (336, 318, 322), (322, 337, 336), (332, 323, 339), (324, 325, 331), (340, 329, 318), (318, 336, 340), (320, 334, 326), (327, 322, 895), (329, 340, 328), (341, 330, 345, 344), (343, 336, 338, 344), (332, 330, 331), (333, 339, 334), (333, 346, 339), (335, 320, 342), (339, 346, 332), (341, 337, 406), (338, 341, 344), (333, 320, 335), (342, 328, 340), (340, 343, 335), (343, 346, 333, 335), (809, 802, 354, 356), (787, 41, 9), (787, 351, 41), (670, 62, 789), (789, 348, 352), (348, 789, 62), (349, 41, 351), (347, 348, 62), (350, 352, 348), (352, 801, 789), (351, 353, 349), (350, 354, 352), (796, 351, 787), (359, 357, 353), (353, 351, 359), (355, 354, 350), (351, 796, 359), (359, 796, 805), (356, 354, 364), (357, 359, 361), (364, 355, 368), (358, 368, 355), (358, 357, 361), (824, 828, 372, 374), (361, 806, 360), (361, 360, 362), (362, 366, 361), (809, 356, 363), (364, 363, 356), (814, 366, 362), (365, 369, 817), (817, 372, 828), (369, 371, 372), (371, 369, 367), (371, 373, 374), (377, 384, 38, 379), (376, 70, 72), (72, 70, 88), (382, 383, 380, 70), (378, 381, 376, 37), (36, 380, 379), (377, 383, 382), (382, 381, 377), (381, 384, 377), (383, 377, 379, 380), (392, 398, 391, 390), (384, 37, 38), (387, 39, 386), (388, 389, 879), (405, 388, 228), (388, 879, 228), (228, 390, 391), (228, 391, 405), (392, 390, 229), (392, 35, 399), (35, 393, 399), (394, 395, 404, 397), (66, 403, 401), (394, 399, 393), (327, 895, 896, 324), (396, 391, 398), (398, 399, 397), (400, 405, 391), (396, 402, 400), (401, 403, 879), (401, 389, 395), (879, 389, 401), (405, 404, 389), (420, 268, 893, 409), (324, 406, 327), (311, 309, 312), (304, 299, 312), (420, 43, 407), (408, 409, 873), (410, 206, 215), (412, 196, 197), (195, 196, 413), (416, 163, 414), (414, 415, 416), (416, 158, 417), (418, 890, 419), (418, 110, 112), (418, 112, 421), (44, 420, 409, 408), (656, 429, 676, 657), (44, 43, 420), (420, 407, 268), (101, 421, 422), (423, 230, 668), (424, 522, 425), (427, 681, 426), (426, 680, 678), (429, 656, 220, 5), (675, 6, 656, 903), (5, 428, 429), (710, 7, 6, 675), (710, 431, 7), (447, 504, 445, 543), (430, 671, 465), (430, 897, 431), (545, 433, 12), (433, 434, 11), (434, 433, 541), (433, 542, 541), (434, 541, 540), (435, 16, 14), (436, 435, 437), (439, 17, 437), (440, 513, 438), (441, 442, 440), (442, 443, 512), (443, 442, 444), (444, 442, 543), (450, 451, 902, 534), (447, 544, 504), (484, 485, 792), (448, 484, 539), (449, 501, 702), (449, 498, 486), (455, 591, 456, 527), (451, 726, 717), (452, 903, 653), (547, 871, 453), (453, 454, 547), (833, 461, 660, 661), (455, 548, 549), (457, 544, 525), (684, 668, 458), (458, 844, 684), (459, 662, 460), (460, 853, 459), (881, 466, 725, 724), (461, 460, 662), (462, 836, 463), (471, 472, 474, 652), (467, 468, 870), (469, 713, 470), (713, 723, 470), (470, 686, 687), (470, 719, 686), (687, 538, 469), (471, 676, 677, 472), (474, 472, 473, 475), (679, 682, 473), (476, 685, 487, 488), (669, 498, 469, 538), (476, 488, 505), (477, 503, 516), (481, 671, 672), (672, 694, 481), (691, 465, 671), (482, 500, 705), (487, 684, 844), (489, 844, 491), (491, 492, 490), (460, 493, 492), (493, 511, 492), (493, 460, 461), (461, 494, 830), (513, 880, 840), (497, 791, 793), (669, 670, 497), (497, 486, 669), (498, 669, 486), (457, 503, 504, 544), (499, 705, 500), (501, 673, 701), (448, 449, 486), (651, 454, 655), (477, 506, 504), (505, 488, 489, 507), (523, 521, 457, 524), (505, 507, 506), (446, 506, 507), (446, 507, 508), (508, 490, 492), (508, 509, 446), (510, 508, 511), (508, 492, 511), (510, 443, 509), (511, 512, 510), (512, 511, 495), (512, 495, 513), (521, 456, 515), (515, 503, 521), (503, 515, 517), (517, 516, 503), (516, 520, 518), (521, 527, 456), (522, 424, 98), (523, 99, 527), (455, 526, 528, 548), (525, 524, 457), (526, 527, 99), (543, 441, 541, 542), (569, 567, 899), (529, 530, 867), (533, 535, 102), (533, 534, 535), (539, 673, 448), (539, 792, 786), (438, 437, 540), (540, 437, 435), (541, 441, 540), (563, 564, 566, 565), (447, 543, 542), (542, 545, 447), (544, 447, 545), (545, 525, 544), (546, 866, 868), (556, 590, 546), (546, 590, 866), (548, 899, 589), (548, 589, 549), (550, 518, 520), (582, 584, 518), (551, 558, 552), (553, 517, 515), (553, 520, 517), (573, 554, 475), (475, 575, 573), (562, 557, 573), (474, 475, 554), (557, 590, 556), (557, 556, 502), (558, 551, 559), (553, 559, 560), (560, 520, 553), (561, 515, 456), (561, 552, 558), (456, 552, 561), (515, 558, 553), (562, 573, 576), (562, 590, 557), (884, 885, 563), (885, 898, 563), (884, 563, 565, 883), (567, 867, 885, 884), (568, 867, 567), (577, 578, 559, 551), (867, 898, 885), (884, 883, 567), (883, 899, 567), (571, 475, 473), (571, 900, 570), (572, 550, 560), (572, 570, 900), (581, 582, 550), (577, 551, 585), (571, 579, 583, 900), (578, 574, 886), (886, 560, 578), (579, 580, 583), (587, 594, 595, 588), (579, 682, 580), (581, 900, 583), (583, 683, 584), (552, 586, 551), (586, 585, 551), (593, 885, 898, 597), (587, 588, 592), (587, 549, 589), (562, 576, 604), (562, 599, 590), (576, 577, 585), (591, 592, 586), (586, 552, 591), (593, 884, 885), (593, 594, 883, 884), (593, 602, 595), (865, 599, 600, 864), (594, 899, 883), (596, 597, 868), (600, 562, 604), (601, 605, 592, 588), (611, 598, 609), (601, 588, 595), (596, 613, 615, 597), (618, 619, 609, 606), (602, 597, 615), (602, 617, 603), (603, 595, 602), (605, 608, 606), (598, 586, 605), (607, 604, 611), (604, 607, 610), (619, 620, 609), (610, 600, 604), (612, 603, 617), (614, 612, 628), (612, 617, 628), (612, 614, 608), (863, 631, 613), (631, 632, 615), (863, 626, 636, 862), (634, 632, 633), (616, 630, 628), (621, 627, 643), (623, 622, 624), (623, 624, 627), (621, 636, 626), (625, 626, 863), (633, 861, 860, 640), (627, 620, 623), (639, 644, 629), (635, 624, 629, 644), (634, 642, 630), (482, 478, 651, 500), (635, 627, 624), (636, 637, 860), (861, 862, 636), (646, 638, 643), (641, 633, 640), (641, 640, 649), (641, 901, 642), (646, 645, 638), (3, 426, 428, 4), (647, 860, 637), (647, 637, 638), (647, 638, 645), (647, 645, 648), (649, 648, 901), (535, 902, 859), (650, 859, 882), (651, 655, 499), (499, 500, 651), (478, 482, 483, 479), (654, 468, 467, 655), (652, 479, 483), (652, 653, 471), (691, 673, 539, 465), (467, 499, 655), (656, 657, 903), (522, 423, 685), (658, 685, 519), (659, 463, 836), (659, 836, 661), (660, 662, 663), (662, 664, 663), (664, 666, 665), (666, 668, 667), (667, 665, 666), (666, 458, 668), (679, 678, 680, 682), (673, 501, 448), (429, 428, 677), (425, 658, 584, 683), (678, 677, 428), (680, 580, 682), (680, 426, 681), (538, 687, 688, 537), (683, 424, 425), (684, 685, 423), (685, 684, 487), (467, 870, 857, 689), (695, 480, 483, 698), (689, 690, 467), (481, 694, 692), (693, 692, 694), (693, 707, 696), (653, 695, 696, 452), (482, 697, 698, 483), (697, 705, 703), (707, 706, 674, 708), (699, 697, 703), (699, 704, 692), (699, 698, 697), (700, 692, 704), (700, 702, 701), (701, 702, 501), (701, 692, 700), (700, 466, 881), (703, 712, 711), (705, 712, 703), (704, 711, 466), (705, 499, 712), (499, 690, 712), (713, 881, 724, 723), (707, 708, 696), (707, 694, 706), (709, 675, 674), (709, 431, 710), (717, 869, 451), (869, 902, 451), (857, 870, 869), (711, 725, 466), (713, 449, 881), (449, 702, 881), (721, 718, 731, 719), (713, 469, 498), (872, 537, 688), (714, 686, 715), (450, 715, 726), (450, 534, 872), (716, 857, 717), (717, 743, 716), (689, 728, 745), (745, 729, 712), (734, 720, 722, 736), (721, 734, 733), (720, 470, 723), (736, 722, 724, 737), (721, 719, 720), (759, 742, 741, 754), (724, 750, 737), (732, 738, 727), (743, 717, 726), (728, 689, 857), (728, 716, 739), (739, 745, 728), (711, 712, 729), (729, 750, 725), (730, 732, 731), (731, 718, 730), (732, 730, 738), (732, 726, 715), (733, 734, 746), (741, 718, 733), (734, 736, 735), (737, 747, 735), (739, 752, 740), (729, 745, 751), (743, 727, 744), (745, 739, 740), (750, 758, 747), (748, 738, 759), (738, 742, 759), (759, 904, 748), (738, 748, 727), (749, 740, 752), (750, 760, 758), (751, 753, 761, 760), (744, 727, 752), (753, 745, 740), (774, 762, 763, 758), (753, 905, 761), (733, 746, 755), (754, 755, 887), (887, 768, 754), (763, 887, 755), (757, 758, 756), (757, 747, 758), (759, 764, 904), (758, 760, 774), (768, 759, 754), (761, 905, 766), (761, 770, 771), (760, 779, 774), (764, 759, 776), (771, 760, 761), (780, 776, 759), (781, 769, 770, 856), (856, 767, 778), (767, 764, 778), (887, 762, 782), (887, 780, 768), (784, 769, 781, 785), (783, 785, 777, 776), (772, 769, 784), (779, 772, 773), (776, 777, 778), (771, 772, 779), (856, 778, 781), (775, 762, 773), (775, 783, 780), (783, 775, 773, 772), (802, 798, 795, 801), (786, 794, 787), (788, 797, 792), (786, 792, 794), (789, 791, 670), (790, 793, 791), (788, 485, 793), (790, 795, 793), (793, 795, 788), (789, 801, 795), (795, 804, 797), (797, 788, 795), (799, 792, 797), (363, 812, 813, 809), (804, 795, 798), (803, 799, 797), (803, 807, 811), (813, 804, 798), (810, 797, 804), (805, 808, 806), (808, 811, 806), (810, 804, 813), (360, 806, 811), (811, 816, 360), (821, 820, 817, 828), (815, 811, 807), (814, 360, 816), (816, 819, 814), (817, 820, 812), (815, 826, 816), (815, 810, 818), (819, 826, 823), (495, 831, 462, 463), (818, 820, 821), (814, 819, 823), (828, 825, 821), (825, 826, 815), (824, 829, 825), (827, 822, 823), (826, 825, 829), (375, 827, 829), (496, 840, 839, 385), (831, 495, 511), (511, 830, 831), (834, 838, 835), (835, 462, 831), (837, 494, 833), (835, 831, 830), (843, 666, 842, 850), (839, 840, 880), (664, 841, 855), (664, 459, 841), (845, 849, 854, 846), (843, 850, 888), (844, 888, 845), (491, 845, 846), (491, 846, 852), (852, 853, 491), (767, 765, 905, 904), (850, 842, 847), (849, 848, 854), (842, 855, 851), (851, 848, 847), (851, 847, 842), (841, 853, 852), (852, 889, 841), (846, 889, 852), (846, 854, 889), (848, 855, 854), (848, 851, 855), (767, 856, 765), (859, 869, 468, 858), (752, 748, 749), (749, 904, 905), (858, 871, 882), (633, 632, 862), (863, 632, 631), (863, 862, 632), (864, 625, 863), (864, 596, 865), (866, 590, 865), (865, 596, 866), (866, 596, 868), (868, 898, 867), (859, 902, 869), (0, 230, 423), (98, 1, 2), (424, 1, 98), (426, 3, 427), (4, 238, 3), (5, 4, 428), (6, 267, 894), (8, 267, 7), (430, 232, 8), (109, 10, 12), (12, 10, 432), (11, 109, 12), (13, 14, 15), (107, 13, 15), (15, 14, 16), (16, 106, 15), (17, 91, 18), (105, 18, 19), (20, 19, 18), (20, 21, 22), (23, 24, 83), (23, 22, 24), (25, 23, 83), (27, 104, 349), (104, 27, 61), (76, 73, 74), (533, 28, 534), (286, 28, 29), (31, 125, 219), (112, 422, 421), (33, 32, 99), (34, 109, 81), (225, 36, 379), (38, 225, 379), (42, 284, 269), (45, 74, 46), (217, 54, 50), (49, 135, 239), (48, 49, 237), (49, 48, 50), (135, 50, 123), (51, 95, 93), (64, 51, 82), (52, 82, 51), (52, 83, 82), (53, 78, 121), (55, 60, 217), (232, 57, 233), (878, 59, 261), (62, 61, 27), (61, 62, 73), (63, 64, 65), (243, 63, 393), (65, 84, 67), (68, 227, 403), (68, 69, 71), (70, 36, 71), (72, 90, 386), (39, 72, 386), (231, 73, 62), (103, 74, 73), (74, 271, 76), (76, 104, 61), (234, 77, 257), (216, 125, 78), (78, 53, 216), (125, 216, 219), (84, 82, 83), (85, 67, 84), (86, 85, 24), (21, 87, 86), (85, 87, 71), (69, 85, 71), (89, 88, 87), (386, 17, 439), (79, 92, 97), (93, 119, 79), (94, 95, 222), (524, 10, 34), (528, 526, 114), (100, 528, 113), (528, 114, 113), (134, 100, 891), (529, 568, 418), (101, 529, 421), (104, 234, 40), (349, 104, 41), (105, 19, 106), (436, 105, 106), (106, 19, 107), (107, 20, 108), (108, 26, 13), (26, 81, 109), (417, 110, 419), (111, 110, 417), (112, 111, 125), (155, 113, 114), (94, 115, 96), (115, 94, 147), (116, 117, 127), (119, 118, 92), (122, 120, 123), (124, 129, 122), (124, 121, 78), (111, 124, 125), (125, 124, 78), (127, 118, 126), (118, 127, 117), (92, 128, 33), (117, 92, 118), (128, 116, 153), (129, 124, 158), (129, 142, 120), (100, 568, 569), (135, 136, 239), (136, 135, 123), (239, 136, 145), (137, 136, 141), (150, 138, 126), (120, 139, 141), (142, 143, 140), (116, 143, 152), (140, 144, 139), (144, 140, 143), (147, 148, 149), (151, 152, 143), (158, 416, 157), (159, 877, 156), (875, 160, 876), (167, 160, 162), (160, 167, 164), (164, 163, 419), (129, 175, 169), (176, 165, 151), (165, 176, 174), (156, 166, 162), (166, 156, 170), (169, 176, 151), (877, 170, 156), (170, 165, 171), (169, 172, 176), (172, 169, 185), (171, 183, 173), (175, 185, 169), (177, 166, 173), (168, 177, 182), (167, 182, 181), (179, 177, 173), (177, 179, 192), (182, 177, 192), (178, 180, 195), (180, 181, 196), (183, 188, 179), (184, 186, 189), (190, 175, 413), (194, 181, 192), (181, 194, 198), (196, 198, 197), (188, 183, 189), (188, 189, 200), (200, 189, 191), (186, 191, 189), (191, 186, 187), (192, 188, 193), (213, 191, 210), (205, 194, 193), (211, 205, 193), (209, 198, 194), (198, 209, 208), (210, 187, 201), (199, 191, 213), (202, 201, 410), (203, 213, 210), (204, 209, 205), (892, 208, 209), (208, 892, 207), (206, 208, 207), (202, 203, 210), (211, 199, 213), (212, 213, 203), (214, 215, 204), (204, 215, 892), (214, 410, 215), (409, 650, 873), (650, 409, 102), (219, 216, 75), (56, 217, 48), (54, 217, 60), (218, 408, 31), (221, 56, 236), (221, 220, 30), (223, 222, 95), (39, 224, 659), (224, 39, 464), (38, 659, 225), (225, 660, 226), (226, 228, 227), (228, 226, 665), (230, 229, 667), (35, 230, 0), (670, 231, 62), (231, 670, 669), (57, 232, 40), (77, 234, 104), (238, 237, 239), (240, 238, 239), (237, 238, 4), (240, 146, 241), (3, 241, 1), (146, 240, 239), (242, 1, 241), (243, 223, 63), (223, 243, 0), (249, 251, 58), (58, 57, 234), (250, 254, 252), (263, 250, 265), (250, 249, 256), (265, 252, 56), (253, 261, 59), (261, 253, 260), (253, 255, 260), (255, 253, 256), (258, 256, 249), (259, 257, 77), (75, 261, 270), (248, 75, 270), (264, 263, 265), (262, 235, 266), (262, 266, 233), (251, 262, 58), (30, 265, 56), (264, 30, 894), (267, 266, 235), (268, 275, 29), (45, 271, 74), (28, 246, 872), (273, 245, 246), (273, 28, 274), (275, 303, 286), (276, 247, 306), (277, 292, 281), (280, 47, 279), (282, 285, 272), (286, 305, 291), (287, 276, 299), (291, 290, 278), (290, 291, 298), (307, 297, 308), (297, 307, 300), (290, 301, 302), (295, 316, 308), (307, 317, 323), (309, 298, 305), (298, 309, 318), (301, 298, 318), (310, 299, 311), (300, 323, 313), (312, 309, 305), (306, 311, 299), (292, 302, 314), (294, 292, 315), (314, 315, 292), (315, 314, 328), (315, 316, 294), (316, 326, 317), (323, 317, 326), (322, 318, 895), (318, 329, 314), (319, 331, 325), (334, 323, 326), (321, 320, 326), (323, 332, 319), (324, 896, 325), (320, 333, 334), (322, 327, 337), (327, 406, 337), (320, 328, 342), (332, 346, 330), (330, 346, 345), (338, 336, 337), (340, 336, 343), (341, 338, 337), (342, 340, 335), (343, 344, 345), (343, 345, 346), (347, 27, 349), (353, 347, 349), (347, 353, 350), (347, 350, 348), (350, 353, 355), (352, 354, 801), (358, 353, 357), (802, 801, 354), (355, 364, 354), (805, 806, 359), (353, 358, 355), (361, 359, 806), (358, 367, 368), (365, 364, 368), (364, 365, 363), (360, 814, 362), (365, 817, 363), (369, 365, 368), (361, 367, 358), (367, 361, 366), (368, 367, 369), (817, 369, 372), (370, 367, 366), (366, 814, 370), (370, 373, 367), (373, 371, 367), (822, 370, 814), (374, 372, 371), (822, 375, 370), (370, 375, 373), (375, 374, 373), (374, 375, 829), (382, 70, 381), (378, 384, 381), (376, 381, 70), (384, 378, 37), (386, 385, 387), (385, 386, 496), (385, 39, 387), (39, 385, 464), (388, 405, 389), (392, 229, 35), (398, 392, 399), (394, 66, 395), (395, 66, 401), (66, 394, 393), (394, 397, 399), (396, 398, 397), (396, 397, 402), (402, 397, 404), (396, 400, 391), (404, 395, 389), (405, 402, 404), (400, 402, 405), (324, 331, 406), (895, 311, 896), (310, 311, 312), (311, 895, 309), (304, 303, 299), (275, 287, 303), (422, 408, 873), (411, 412, 197), (412, 413, 196), (414, 413, 415), (163, 416, 417), (163, 417, 419), (418, 419, 110), (422, 873, 101), (684, 423, 668), (427, 424, 681), (428, 426, 678), (7, 431, 897), (430, 431, 671), (465, 9, 430), (545, 432, 525), (432, 10, 525), (542, 433, 545), (12, 433, 11), (545, 12, 432), (11, 434, 14), (434, 435, 14), (435, 434, 540), (435, 436, 16), (436, 437, 17), (438, 439, 437), (439, 438, 514), (438, 513, 514), (441, 440, 540), (440, 442, 512), (509, 444, 446), (443, 444, 509), (445, 446, 444), (445, 506, 446), (543, 445, 444), (504, 506, 445), (539, 484, 792), (451, 450, 726), (547, 530, 871), (453, 655, 454), (455, 549, 591), (456, 591, 552), (458, 666, 843), (660, 461, 662), (661, 836, 833), (880, 463, 464), (463, 880, 495), (464, 385, 839), (465, 539, 786), (465, 786, 9), (499, 467, 690), (687, 469, 470), (652, 474, 479), (472, 679, 473), (679, 472, 677), (476, 516, 519), (685, 476, 519), (476, 477, 516), (477, 505, 506), (477, 476, 505), (478, 555, 502), (555, 478, 479), (480, 652, 483), (652, 480, 653), (481, 691, 671), (497, 484, 486), (484, 497, 485), (485, 497, 793), (486, 484, 448), (489, 487, 844), (487, 489, 488), (489, 490, 507), (491, 853, 492), (489, 491, 490), (853, 460, 492), (461, 830, 511), (461, 511, 493), (495, 880, 513), (840, 496, 514), (513, 840, 514), (497, 670, 791), (448, 501, 449), (651, 502, 454), (502, 651, 478), (477, 504, 503), (508, 507, 490), (508, 510, 509), (510, 512, 443), (512, 513, 440), (439, 514, 496), (521, 503, 457), (520, 516, 517), (658, 518, 584), (518, 658, 519), (516, 518, 519), (522, 98, 423), (521, 523, 527), (524, 525, 10), (526, 455, 527), (100, 569, 528), (548, 569, 899), (569, 548, 528), (529, 867, 568), (532, 531, 529), (531, 532, 882), (531, 530, 529), (535, 534, 902), (537, 536, 538), (538, 536, 669), (438, 540, 440), (441, 543, 442), (556, 546, 547), (547, 454, 556), (560, 550, 520), (550, 582, 518), (573, 557, 554), (554, 557, 555), (554, 555, 479), (474, 554, 479), (502, 556, 454), (557, 502, 555), (553, 558, 559), (515, 561, 558), (883, 565, 899), (568, 567, 569), (579, 473, 682), (571, 473, 579), (475, 571, 575), (575, 570, 886), (570, 575, 571), (886, 572, 560), (572, 886, 570), (581, 572, 900), (572, 581, 550), (886, 573, 575), (573, 886, 574), (574, 576, 573), (576, 574, 577), (578, 577, 574), (578, 560, 559), (582, 581, 584), (581, 583, 584), (683, 583, 580), (594, 587, 589), (594, 589, 899), (590, 599, 865), (604, 576, 585), (587, 591, 549), (591, 587, 592), (593, 597, 602), (594, 593, 595), (868, 597, 898), (586, 598, 585), (600, 599, 562), (611, 585, 598), (603, 601, 595), (612, 601, 603), (605, 601, 608), (864, 613, 596), (604, 585, 611), (605, 606, 598), (598, 606, 609), (605, 586, 592), (606, 608, 618), (620, 611, 609), (611, 620, 607), (612, 608, 601), (616, 602, 615), (602, 616, 617), (863, 613, 864), (613, 631, 615), (615, 632, 616), (610, 607, 626), (626, 607, 621), (614, 618, 608), (618, 614, 622), (619, 618, 623), (619, 623, 620), (864, 600, 625), (600, 610, 625), (607, 620, 621), (634, 616, 632), (616, 634, 630), (617, 616, 628), (624, 622, 629), (622, 623, 618), (626, 625, 610), (627, 621, 620), (629, 628, 630), (628, 629, 622), (614, 628, 622), (646, 643, 627), (639, 629, 630), (639, 630, 642), (641, 634, 633), (634, 641, 642), (636, 643, 637), (643, 636, 621), (635, 646, 627), (861, 636, 860), (648, 639, 642), (648, 642, 901), (639, 648, 644), (641, 649, 901), (637, 643, 638), (645, 644, 648), (646, 644, 645), (644, 646, 635), (647, 649, 860), (647, 648, 649), (535, 650, 102), (650, 535, 859), (532, 650, 882), (471, 653, 676), (654, 453, 858), (858, 453, 871), (468, 654, 858), (453, 654, 655), (656, 6, 220), (657, 676, 653), (903, 657, 653), (522, 685, 425), (685, 658, 425), (224, 464, 463), (659, 224, 463), (663, 664, 665), (662, 459, 664), (672, 671, 431), (677, 676, 429), (678, 679, 677), (680, 681, 580), (681, 683, 580), (683, 681, 424), (731, 686, 719), (686, 731, 715), (687, 686, 688), (690, 689, 712), (701, 481, 692), (481, 701, 691), (691, 701, 673), (699, 693, 698), (693, 695, 698), (693, 699, 692), (707, 693, 694), (695, 693, 696), (480, 695, 653), (697, 482, 705), (703, 704, 699), (700, 704, 466), (702, 700, 881), (704, 703, 711), (672, 706, 694), (706, 672, 709), (706, 709, 674), (696, 708, 452), (675, 708, 674), (708, 903, 452), (708, 675, 903), (709, 710, 675), (431, 709, 672), (869, 717, 857), (713, 498, 449), (714, 688, 686), (714, 872, 688), (450, 714, 715), (714, 450, 872), (689, 745, 712), (718, 721, 733), (722, 720, 723), (721, 720, 734), (720, 719, 470), (722, 723, 724), (725, 750, 724), (726, 732, 727), (743, 726, 727), (711, 729, 725), (731, 732, 715), (734, 735, 746), (735, 736, 737), (737, 750, 747), (750, 729, 751), (741, 730, 718), (730, 741, 742), (738, 730, 742), (757, 735, 747), (735, 757, 756), (756, 746, 735), (749, 905, 753), (749, 753, 740), (750, 751, 760), (752, 727, 748), (753, 751, 745), (733, 754, 741), (754, 733, 755), (756, 755, 746), (755, 756, 763), (756, 758, 763), (761, 766, 770), (763, 762, 887), (778, 764, 776), (760, 771, 779), (766, 765, 770), (765, 766, 905), (768, 780, 759), (762, 774, 773), (764, 767, 904), (769, 771, 770), (771, 769, 772), (779, 773, 774), (762, 775, 782), (780, 783, 776), (781, 778, 777), (781, 777, 785), (782, 775, 780), (887, 782, 780), (783, 772, 784), (783, 784, 785), (9, 786, 787), (788, 792, 485), (789, 790, 791), (790, 789, 795), (796, 794, 800), (794, 799, 800), (799, 794, 792), (794, 796, 787), (799, 803, 808), (799, 808, 800), (796, 800, 805), (807, 803, 797), (800, 808, 805), (809, 798, 802), (798, 809, 813), (810, 807, 797), (808, 803, 811), (807, 810, 815), (811, 815, 816), (812, 810, 813), (819, 816, 826), (817, 812, 363), (818, 812, 820), (812, 818, 810), (825, 818, 821), (818, 825, 815), (814, 823, 822), (823, 826, 827), (824, 825, 828), (827, 826, 829), (827, 375, 822), (829, 824, 374), (832, 833, 836), (834, 494, 837), (494, 834, 830), (838, 462, 835), (834, 835, 830), (833, 494, 461), (834, 832, 838), (832, 834, 837), (832, 836, 838), (837, 833, 832), (462, 838, 836), (880, 464, 839), (841, 889, 855), (842, 664, 855), (666, 664, 842), (458, 843, 888), (844, 458, 888), (491, 844, 845), (845, 888, 849), (847, 848, 849), (847, 849, 850), (888, 850, 849), (853, 841, 459), (854, 855, 889), (765, 856, 770), (749, 748, 904), (739, 743, 744), (739, 744, 752), (716, 743, 739), (716, 728, 857), (859, 858, 882), (640, 860, 649), (861, 633, 862), (547, 867, 530), (546, 867, 547), (867, 546, 868), (869, 870, 468), (871, 531, 882), (530, 531, 871)])
me_plane_001.use_remesh_preserve_volume = False
me_plane_001.use_remesh_preserve_attributes = False
me_plane_001.use_mirror_vertex_groups = False
me_plane_001.update()

# ---- objects
ob_plane = bpy.data.objects.new('Plane', me_plane_001)

# ---- transforms, parenting, visibility, modifiers, constraints
ob_plane.location = (0.644, 0.0, -0.3273)
ob_plane.rotation_euler = (1.571, -0.0, 0.0)
ob_plane.scale = (0.4688, 0.4688, 0.4688)
ob_plane.lineart.crease_threshold = 0.0

# ---- collection membership
col_collection_1.objects.link(ob_plane)

# ---- scene / render settings (as saved in the file)
scene.frame_start = 1; scene.frame_end = 250; scene.frame_set(1)
scene.render.engine = 'CYCLES'
scene.render.resolution_percentage = 50
scene.render.dither_intensity = 0.0
scene.cycles.use_denoising = False
scene.cycles.samples = 128
scene.cycles.sampling_pattern = 'TABULATED_SOBOL'
scene.cycles.light_sampling_threshold = 0.0
scene.cycles.use_adaptive_sampling = False
scene.cycles.use_light_tree = False
scene.cycles.blur_glossy = 0.0
scene.cycles.sample_clamp_indirect = 0.0
scene.view_settings.view_transform = 'Standard'
bpy.context.view_layer.update()

# ---- added for rendering (the .blend has no active camera and no usable light): camera, sun
cam_auto = bpy.data.cameras.new('AutoCamera')
cam_auto.lens = 50.0
cam_auto.sensor_width = 36.0
cam_auto.clip_end = 1000.0
ob_auto_camera = bpy.data.objects.new('AutoCamera', cam_auto)
scene.collection.objects.link(ob_auto_camera)
ob_auto_camera.location = (6.77085, -9.82648, 6.18989)
ob_auto_camera.rotation_euler = (1.09748, -7.21219e-08, 0.694738)
scene.camera = ob_auto_camera
light_auto_sun = bpy.data.lights.new('AutoSun', 'SUN')
light_auto_sun.energy = 3.0
light_auto_sun.angle = 0.0523599
ob_auto_sun = bpy.data.objects.new('AutoSun', light_auto_sun)
scene.collection.objects.link(ob_auto_sun)
ob_auto_sun.rotation_euler = (0.872665, 0.174533, 0.523599)
bpy.context.view_layer.update()

